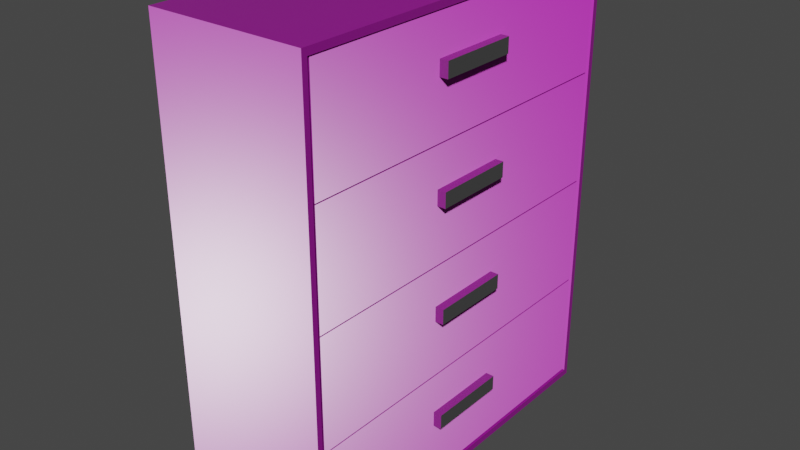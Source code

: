 # Source: dresser.blend  (saved by Blender 3.0.42; exported with 4.5.12 LTS)
import bpy
from mathutils import Matrix  # noqa: F401  (used for matrix-valued properties, if any)

bpy.ops.wm.read_factory_settings(use_empty=True)
scene = bpy.context.scene
scene.name = 'Scene'

# ---- collections
col_collection = bpy.data.collections.new('Collection'); scene.collection.children.link(col_collection)

# ---- images (referenced by path relative to the original .blend; pixels are not part of the script)
import os
ASSET_DIR = os.environ.get("B2B_ASSET_DIR", "")  # directory of the original .blend (textures are referenced by path, not embedded)
HERE = os.path.dirname(os.path.abspath(__file__))  # packed textures are extracted next to this script under _unpacked/

def load_image(name, relpath, width, height, colorspace="sRGB"):
    """Load a texture the original file referenced (path relative to the .blend, or extracted next to this script)."""
    p = next((c for c in (os.path.join(HERE, relpath), os.path.join(ASSET_DIR, relpath)) if relpath and os.path.exists(c)), "")
    if p:
        img = bpy.data.images.load(p, check_existing=True)
        img.name = name
    else:  # same state as the original file: an image datablock whose file is absent (Cycles renders it pink)
        img = bpy.data.images.new(name, width, height)
        img.source = "FILE"
        img.filepath = "//" + (relpath or name)
    img.colorspace_settings.name = colorspace
    return img
img_wood049_1k_roughness_jpg = load_image('Wood049_1K_Roughness.jpg', 'Wood049_1K_Roughness.jpg', 1024, 1024, 'Non-Color')
img_wood049_1k_normalgl_jpg = load_image('Wood049_1K_NormalGL.jpg', 'Wood049_1K_NormalGL.jpg', 1024, 1024, 'sRGB')
img_wood049_1k_color_jpg = load_image('Wood049_1K_Color.jpg', 'Wood049_1K_Color.jpg', 1024, 1024, 'sRGB')

# ---- materials (node trees are filled in below, after node groups)
mat_woodmaterial = bpy.data.materials.new('WoodMaterial')
mat_woodmaterial.alpha_threshold = 0.0
mat_woodmaterial.use_transparent_shadow = False
mat_woodmaterial.line_color = (0.0, 0.0, 0.0, 1.0)
mat_handlemetal = bpy.data.materials.new('HandleMetal')
mat_handlemetal.use_transparent_shadow = False

# ---- material node trees
mat_woodmaterial.use_nodes = True; mat_woodmaterial.node_tree.nodes.clear()
_N = mat_woodmaterial.node_tree.nodes; _L = mat_woodmaterial.node_tree.links
n0 = _N.new('ShaderNodeOutputMaterial'); n0.name = 'Material Output'; n0.location = (360, 300)
n1 = _N.new('ShaderNodeBsdfPrincipled'); n1.name = 'Principled BSDF'; n1.location = (70, 300)
n1.distribution = 'GGX'
n1.subsurface_method = 'RANDOM_WALK_SKIN'
n1.inputs[3].default_value = 1.45
n1.inputs[27].default_value = (0.0, 0.0, 0.0, 1.0)
n1.inputs[28].default_value = 1.0
n2 = _N.new('ShaderNodeTexImage'); n2.name = 'Image Texture.002'; n2.location = (-343, 93)
n2.image = img_wood049_1k_roughness_jpg
n3 = _N.new('ShaderNodeTexImage'); n3.name = 'Image Texture.001'; n3.location = (-564, -218)
n3.image = img_wood049_1k_normalgl_jpg
n4 = _N.new('ShaderNodeNormalMap'); n4.name = 'Normal Map'; n4.location = (-218, -207)
n5 = _N.new('ShaderNodeTexImage'); n5.name = 'Image Texture'; n5.location = (-470, 409)
n5.image = img_wood049_1k_color_jpg
n6 = _N.new('ShaderNodeMix'); n6.name = 'Mix'; n6.location = (-150, 355)
n6.data_type = 'RGBA'
n6.inputs[0].default_value = 0.48
n6.inputs[7].default_value = (0.08437, 0.03172, 0.00165, 1.0)
_L.new(n1.outputs[0], n0.inputs[0])
_L.new(n5.outputs[0], n6.inputs[6])
_L.new(n2.outputs[0], n1.inputs[2])
_L.new(n3.outputs[0], n4.inputs[1])
_L.new(n4.outputs[0], n1.inputs[5])
_L.new(n6.outputs[2], n1.inputs[0])
n0.is_active_output = True
mat_handlemetal.use_nodes = True; mat_handlemetal.node_tree.nodes.clear()
_N = mat_handlemetal.node_tree.nodes; _L = mat_handlemetal.node_tree.links
n0 = _N.new('ShaderNodeBsdfPrincipled'); n0.name = 'Principled BSDF'; n0.location = (10, 300)
n0.distribution = 'GGX'
n0.subsurface_method = 'RANDOM_WALK_SKIN'
n0.inputs[0].default_value = (0.5405, 0.5405, 0.5405, 1.0)
n0.inputs[1].default_value = 1.0
n0.inputs[2].default_value = 0.34
n0.inputs[3].default_value = 1.45
n0.inputs[27].default_value = (0.0, 0.0, 0.0, 1.0)
n0.inputs[28].default_value = 1.0
n1 = _N.new('ShaderNodeOutputMaterial'); n1.name = 'Material Output'; n1.location = (300, 300)
_L.new(n0.outputs[0], n1.inputs[0])
n1.is_active_output = True

# ---- world
world_world = bpy.data.worlds.new('World'); scene.world = world_world
world_world.use_nodes = True; world_world.node_tree.nodes.clear()
_N = world_world.node_tree.nodes; _L = world_world.node_tree.links
n0 = _N.new('ShaderNodeOutputWorld'); n0.name = 'World Output'; n0.location = (300, 300)
n1 = _N.new('ShaderNodeBackground'); n1.name = 'Background'; n1.location = (10, 300)
n1.inputs[0].default_value = (0.05088, 0.05088, 0.05088, 1.0)
_L.new(n1.outputs[0], n0.inputs[0])
n0.is_active_output = True
world_world.color = (0.05088, 0.05088, 0.05088)
world_world.use_sun_shadow = False
world_world.sun_shadow_jitter_overblur = 0.0

# ---- meshes
me_cube = bpy.data.meshes.new('Cube')
me_cube.from_pydata([(1.0, -2.369, 2.825), (1.0, -2.369, -2.872), (1.0, 2.369, 2.825), (1.0, 2.369, -2.872), (-1.0, -2.441, 2.913), (-1.0, -2.441, -2.96), (-1.0, 2.441, 2.913), (-1.0, 2.441, -2.96), (1.0, -2.441, 2.913), (1.0, -2.441, -2.96), (1.0, 2.441, 2.913), (1.0, 2.441, -2.96), (-0.7647, -2.369, 2.894), (-0.7647, -2.369, -2.872), (-0.7647, 2.369, 2.894), (-0.7647, 2.369, -2.872)], [], [(8, 4, 6, 10), (11, 10, 6, 7), (7, 6, 4, 5), (5, 9, 11, 7), (0, 2, 14, 12), (5, 4, 8, 9), (0, 1, 9, 8), (3, 2, 10, 11), (2, 0, 8, 10), (1, 3, 11, 9), (13, 12, 14, 15), (1, 0, 12, 13), (3, 1, 13, 15), (2, 3, 15, 14)])
_uv = me_cube.uv_layers.new(name='UVMap')
_uv.uv.foreach_set('vector', [1.098, -0.5865, 0.7082, -0.5865, 0.7082, -1.538, 1.098, -1.538, -0.2258, -0.3933, -0.2258, 0.7518, -0.6157, 0.7518, -0.6157, -0.3933, -0.5877, -1.538, -0.5877, -0.3933, -1.539, -0.3933, -1.539, -1.538, 0.7082, -0.5865, 1.098, -0.5865, 1.098, 0.3652, 0.7082, 0.3652, 1.052, 0.3652, 1.052, 1.289, 0.7082, 1.289, 0.7082, 0.3652, 0.1642, -0.3933, 0.1642, 0.7518, -0.2258, 0.7518, -0.2258, -0.3933, 0.3501, -0.4104, 0.3501, -1.521, 0.3641, -1.538, 0.3641, -0.3933, -0.5737, -1.521, -0.5737, -0.4104, -0.5877, -0.3933, -0.5877, -1.538, -0.5737, -0.4104, 0.3501, -0.4104, 0.3641, -0.3933, -0.5877, -0.3933, 0.3501, -1.521, -0.5737, -1.521, -0.5877, -1.538, 0.3641, -1.538, -0.6157, -0.3933, -0.6157, 0.7311, -1.539, 0.7311, -1.539, -0.3933, 0.3641, 0.7104, 0.3641, -0.4004, 0.7082, -0.414, 0.7082, 0.7104, 1.397, 0.3652, 1.397, 1.289, 1.052, 1.289, 1.052, 0.3652, 0.3641, -0.4275, 0.3641, -1.538, 0.7082, -1.538, 0.7082, -0.414])
me_cube.materials.append(mat_woodmaterial)
me_cube.use_remesh_preserve_volume = False
me_cube.use_remesh_preserve_attributes = False
me_cube.use_mirror_vertex_groups = False
me_cube.update()
me_cube_003 = bpy.data.meshes.new('Cube.003')
me_cube_003.from_pydata([(0.9848, -2.333, 1.416), (0.9848, 2.333, 1.416), (0.9848, 2.333, 2.824), (0.9848, -2.333, 2.824), (0.9848, -2.333, 1.416), (0.9848, 2.333, 1.416), (-0.7531, -2.333, 1.416), (-0.7531, 2.333, 1.416), (0.9194, 2.173, 2.824), (0.9194, -2.173, 2.824), (-0.6876, 2.173, 2.824), (-0.6876, -2.173, 2.824), (0.9848, 2.333, 2.824), (0.9848, -2.333, 2.824), (-0.7531, 2.333, 2.824), (-0.7531, -2.333, 2.824), (0.9194, 2.173, 1.592), (0.9194, -2.173, 1.592), (-0.6876, 2.173, 1.592), (-0.6876, -2.173, 1.592)], [], [(1, 0, 3, 2), (5, 7, 6, 4), (9, 11, 19, 17), (7, 5, 12, 14), (6, 7, 14, 15), (4, 6, 15, 13), (9, 8, 12, 13), (10, 11, 15, 14), (11, 9, 13, 15), (8, 10, 14, 12), (16, 17, 19, 18), (8, 9, 17, 16), (10, 8, 16, 18), (11, 10, 18, 19)])
_uv = me_cube_003.uv_layers.new(name='UVMap')
_uv.uv.foreach_set('vector', [0.3365, 0.7518, 0.3365, 1.662, 0.06203, 1.662, 0.06203, 0.7518, 1.397, 0.3652, 1.735, 0.3652, 1.735, 1.275, 1.397, 1.275, 2.289, 0.6786, 2.289, 0.3652, 2.529, 0.3652, 2.529, 0.6786, 1.671, 2.185, 1.671, 2.524, 1.397, 2.524, 1.397, 2.185, 2.299, -1.538, 2.299, -0.6286, 2.025, -0.6286, 2.025, -1.538, 0.9827, 2.199, 0.9827, 2.538, 0.7082, 2.538, 0.7082, 2.199, 0.04926, 1.63, 0.04926, 0.7829, 0.06203, 0.7518, 0.06203, 1.662, -0.2641, 0.7829, -0.2641, 1.63, -0.2769, 1.662, -0.2769, 0.7518, -0.2641, 1.63, 0.04926, 1.63, 0.06203, 1.662, -0.2769, 1.662, 0.04926, 0.7829, -0.2641, 0.7829, -0.2769, 0.7518, 0.06203, 0.7518, 2.049, 1.213, 2.049, 2.06, 1.735, 2.06, 1.735, 1.213, -0.6215, 0.7311, -0.6215, 1.579, -0.8617, 1.579, -0.8617, 0.7311, 2.289, 0.9919, 2.289, 0.6786, 2.529, 0.6786, 2.529, 0.9919, 2.289, 0.3652, 2.289, 1.213, 2.049, 1.213, 2.049, 0.3652])
me_cube_003.materials.append(mat_woodmaterial)
me_cube_003.materials.append(mat_handlemetal)
me_cube_003.use_remesh_preserve_volume = False
me_cube_003.use_remesh_preserve_attributes = False
me_cube_003.use_mirror_vertex_groups = False
me_cube_003.update()
me_cube_004 = bpy.data.meshes.new('Cube.004')
me_cube_004.from_pydata([(0.9848, -2.333, -0.005883), (0.9848, 2.333, -0.005883), (-0.7531, -2.333, -0.005883), (-0.7531, 2.333, -0.005883), (0.9194, 2.173, 1.402), (0.9194, -2.173, 1.402), (-0.6876, 2.173, 1.402), (-0.6876, -2.173, 1.402), (0.9848, 2.333, 1.402), (0.9848, -2.333, 1.402), (-0.7531, 2.333, 1.402), (-0.7531, -2.333, 1.402), (0.9194, 2.173, 0.1701), (0.9194, -2.173, 0.1701), (-0.6876, 2.173, 0.1701), (-0.6876, -2.173, 0.1701), (-0.7204, -2.253, 1.402), (-0.7204, 2.253, 1.402), (0.9521, 2.253, 1.402), (0.9521, -2.253, 1.402), (0.1159, 2.173, 1.402), (0.1159, -2.173, 1.402), (-0.6876, 0.0, 1.402), (0.9194, 0.0, 1.402), (0.9848, -2.333, 0.698), (-0.7531, -2.333, 0.698), (-0.7531, 2.333, 0.698), (0.9848, 2.333, 0.698), (0.1159, 2.333, 1.402), (0.1159, -2.333, 1.402), (-0.7531, 0.0, 1.402), (0.9848, 0.0, 1.402), (0.1159, 2.333, -0.005883), (0.1159, -2.333, -0.005883), (-0.7531, 0.0, -0.005883), (0.9848, 0.0, -0.005883), (0.9194, 0.0, 0.1701), (-0.6876, 0.0, 0.1701), (0.1159, -2.173, 0.1701), (0.1159, 2.173, 0.1701), (-0.6876, -2.173, 0.7859), (0.9194, -2.173, 0.7859), (0.9194, 2.173, 0.7859), (-0.6876, 2.173, 0.7859), (-0.6876, 0.0, 0.7859), (0.1159, 2.173, 0.7859), (0.9194, 0.0, 0.7859), (0.1159, 0.0, 0.1701), (0.1159, 2.253, 1.402), (0.1159, -2.253, 1.402), (-0.7204, 0.0, 1.402), (0.9521, 0.0, 1.402), (0.9848, 0.0, 0.698), (0.1159, -2.333, 0.698), (-0.7531, 0.0, 0.698), (0.1159, 2.333, 0.698), (0.1159, -2.173, 0.7859), (0.1159, 0.0, -0.005883)], [], [(57, 34, 2, 33), (56, 40, 15, 38), (55, 27, 8, 28), (54, 26, 10, 30), (53, 25, 11, 29), (52, 24, 9, 31), (51, 18, 8, 31), (50, 16, 11, 30), (49, 19, 9, 29), (48, 17, 10, 28), (47, 38, 15, 37), (46, 41, 13, 36), (45, 42, 12, 39), (44, 43, 14, 37), (40, 44, 37, 15), (7, 22, 44, 40), (22, 6, 43, 44), (43, 45, 39, 14), (6, 20, 45, 43), (20, 4, 42, 45), (42, 46, 36, 12), (4, 23, 46, 42), (23, 5, 41, 46), (39, 47, 37, 14), (12, 36, 47, 39), (36, 13, 38, 47), (18, 48, 28, 8), (4, 20, 48, 18), (20, 6, 17, 48), (16, 49, 29, 11), (7, 21, 49, 16), (21, 5, 19, 49), (17, 50, 30, 10), (6, 22, 50, 17), (22, 7, 16, 50), (19, 51, 31, 9), (5, 23, 51, 19), (23, 4, 18, 51), (27, 52, 31, 8), (1, 35, 52, 27), (35, 0, 24, 52), (24, 53, 29, 9), (0, 33, 53, 24), (33, 2, 25, 53), (25, 54, 30, 11), (2, 34, 54, 25), (34, 3, 26, 54), (26, 55, 28, 10), (3, 32, 55, 26), (32, 1, 27, 55), (41, 56, 38, 13), (5, 21, 56, 41), (21, 7, 40, 56), (35, 57, 33, 0), (1, 32, 57, 35), (32, 3, 34, 57)])
_uv = me_cube_004.uv_layers.new(name='UVMap')
_uv.uv.foreach_set('vector', [0.5335, 1.165, 0.703, 1.165, 0.703, 1.62, 0.5335, 1.62, 2.409, 1.462, 2.409, 1.305, 2.529, 1.305, 2.529, 1.462, 2.147, 2.23, 2.147, 2.06, 2.284, 2.06, 2.284, 2.23, 1.534, 1.73, 1.534, 2.185, 1.397, 2.185, 1.397, 1.73, 1.873, 2.23, 1.873, 2.06, 2.01, 2.06, 2.01, 2.23, 1.12, 1.744, 1.12, 2.199, 0.9827, 2.199, 0.9827, 1.744, -0.8681, 1.186, -0.8681, 0.7467, -0.8617, 0.7311, -0.8617, 1.186, -1.194, 1.186, -1.194, 1.625, -1.201, 1.641, -1.201, 1.186, -1.031, 1.625, -0.8681, 1.625, -0.8617, 1.641, -1.031, 1.641, -1.031, 0.7467, -1.194, 0.7467, -1.201, 0.7311, -1.031, 0.7311, 1.594, -0.1628, 1.594, 0.2609, 1.437, 0.2609, 1.437, -0.1628, 0.4842, 2.044, 0.4842, 1.62, 0.6043, 1.62, 0.6043, 2.044, 2.419, -0.4299, 2.419, -0.5865, 2.539, -0.5865, 2.539, -0.4299, -1.419, 2.065, -1.419, 1.641, -1.299, 1.641, -1.299, 2.065, -1.419, 2.488, -1.419, 2.065, -1.299, 2.065, -1.299, 2.488, -1.539, 2.488, -1.539, 2.065, -1.419, 2.065, -1.419, 2.488, -1.539, 2.065, -1.539, 1.641, -1.419, 1.641, -1.419, 2.065, 2.419, -0.2732, 2.419, -0.4299, 2.539, -0.4299, 2.539, -0.2732, 2.299, -0.2732, 2.299, -0.4299, 2.419, -0.4299, 2.419, -0.2732, 2.299, -0.4299, 2.299, -0.5865, 2.419, -0.5865, 2.419, -0.4299, 0.4842, 2.468, 0.4842, 2.044, 0.6043, 2.044, 0.6043, 2.468, 0.3641, 2.468, 0.3641, 2.044, 0.4842, 2.044, 0.4842, 2.468, 0.3641, 2.044, 0.3641, 1.62, 0.4842, 1.62, 0.4842, 2.044, 1.594, -0.5865, 1.594, -0.1628, 1.437, -0.1628, 1.437, -0.5865, 1.75, -0.5865, 1.75, -0.1628, 1.594, -0.1628, 1.594, -0.5865, 1.75, -0.1628, 1.75, 0.2609, 1.594, 0.2609, 1.594, -0.1628, -0.8681, 0.7467, -1.031, 0.7467, -1.031, 0.7311, -0.8617, 0.7311, -0.8745, 0.7622, -1.031, 0.7622, -1.031, 0.7467, -0.8681, 0.7467, -1.031, 0.7622, -1.188, 0.7622, -1.194, 0.7467, -1.031, 0.7467, -1.194, 1.625, -1.031, 1.625, -1.031, 1.641, -1.201, 1.641, -1.188, 1.61, -1.031, 1.61, -1.031, 1.625, -1.194, 1.625, -1.031, 1.61, -0.8745, 1.61, -0.8681, 1.625, -1.031, 1.625, -1.194, 0.7467, -1.194, 1.186, -1.201, 1.186, -1.201, 0.7311, -1.188, 0.7622, -1.188, 1.186, -1.194, 1.186, -1.194, 0.7467, -1.188, 1.186, -1.188, 1.61, -1.194, 1.625, -1.194, 1.186, -0.8681, 1.625, -0.8681, 1.186, -0.8617, 1.186, -0.8617, 1.641, -0.8745, 1.61, -0.8745, 1.186, -0.8681, 1.186, -0.8681, 1.625, -0.8745, 1.186, -0.8745, 0.7622, -0.8681, 0.7467, -0.8681, 1.186, 1.12, 1.289, 1.12, 1.744, 0.9827, 1.744, 0.9827, 1.289, 1.257, 1.289, 1.257, 1.744, 1.12, 1.744, 1.12, 1.289, 1.257, 1.744, 1.257, 2.199, 1.12, 2.199, 1.12, 1.744, 1.873, 2.399, 1.873, 2.23, 2.01, 2.23, 2.01, 2.399, 1.735, 2.399, 1.735, 2.23, 1.873, 2.23, 1.873, 2.399, 1.735, 2.23, 1.735, 2.06, 1.873, 2.06, 1.873, 2.23, 1.534, 1.275, 1.534, 1.73, 1.397, 1.73, 1.397, 1.275, 1.671, 1.275, 1.671, 1.73, 1.534, 1.73, 1.534, 1.275, 1.671, 1.73, 1.671, 2.185, 1.534, 2.185, 1.534, 1.73, 2.147, 2.399, 2.147, 2.23, 2.284, 2.23, 2.284, 2.399, 2.01, 2.399, 2.01, 2.23, 2.147, 2.23, 2.147, 2.399, 2.01, 2.23, 2.01, 2.06, 2.147, 2.06, 2.147, 2.23, 2.409, 1.619, 2.409, 1.462, 2.529, 1.462, 2.529, 1.619, 2.289, 1.619, 2.289, 1.462, 2.409, 1.462, 2.409, 1.619, 2.289, 1.462, 2.289, 1.305, 2.409, 1.305, 2.409, 1.462, 0.3641, 1.165, 0.5335, 1.165, 0.5335, 1.62, 0.3641, 1.62, 0.3641, 0.7104, 0.5335, 0.7104, 0.5335, 1.165, 0.3641, 1.165, 0.5335, 0.7104, 0.703, 0.7104, 0.703, 1.165, 0.5335, 1.165])
me_cube_004.materials.append(mat_woodmaterial)
me_cube_004.materials.append(mat_handlemetal)
me_cube_004.use_remesh_preserve_volume = False
me_cube_004.use_remesh_preserve_attributes = False
me_cube_004.use_mirror_vertex_groups = False
me_cube_004.update()
me_cube_005 = bpy.data.meshes.new('Cube.005')
me_cube_005.from_pydata([(0.9848, -2.333, -1.428), (0.9848, 2.333, -1.428), (-0.7531, -2.333, -1.428), (-0.7531, 2.333, -1.428), (0.9194, 2.173, -0.01996), (0.9194, -2.173, -0.01996), (-0.6876, 2.173, -0.01996), (-0.6876, -2.173, -0.01996), (0.9848, 2.333, -0.01996), (0.9848, -2.333, -0.01996), (-0.7531, 2.333, -0.01996), (-0.7531, -2.333, -0.01996), (0.9194, 2.173, -1.252), (0.9194, -2.173, -1.252), (-0.6876, 2.173, -1.252), (-0.6876, -2.173, -1.252)], [], [(1, 3, 2, 0), (5, 7, 15, 13), (3, 1, 8, 10), (2, 3, 10, 11), (0, 2, 11, 9), (1, 0, 9, 8), (5, 4, 8, 9), (6, 7, 11, 10), (7, 5, 9, 11), (4, 6, 10, 8), (12, 13, 15, 14), (4, 5, 13, 12), (6, 4, 12, 14), (7, 6, 14, 15)])
_uv = me_cube_005.uv_layers.new(name='UVMap')
_uv.uv.foreach_set('vector', [-0.6157, 0.7518, -0.2769, 0.7518, -0.2769, 1.662, -0.6157, 1.662, 2.289, 1.932, 2.289, 1.619, 2.529, 1.619, 2.529, 1.932, -0.3756, 2.339, -0.3756, 2.0, -0.1011, 2.0, -0.1011, 2.339, 0.9827, 1.289, 0.9827, 2.199, 0.7082, 2.199, 0.7082, 1.289, -0.1011, 2.339, -0.1011, 2.0, 0.1734, 2.0, 0.1734, 2.339, 2.299, -0.5865, 2.299, 0.3232, 2.025, 0.3232, 2.025, -0.5865, 1.424, 0.292, 1.424, -0.5554, 1.437, -0.5865, 1.437, 0.3232, 1.111, -0.5554, 1.111, 0.292, 1.098, 0.3232, 1.098, -0.5865, 1.111, 0.292, 1.424, 0.292, 1.437, 0.3232, 1.098, 0.3232, 1.424, -0.5554, 1.111, -0.5554, 1.098, -0.5865, 1.437, -0.5865, 2.049, 0.3652, 2.049, 1.213, 1.735, 1.213, 1.735, 0.3652, -0.6157, 2.509, -0.6157, 1.662, -0.3756, 1.662, -0.3756, 2.509, 2.289, 1.305, 2.289, 0.9919, 2.529, 0.9919, 2.529, 1.305, -1.299, 2.488, -1.299, 1.641, -1.059, 1.641, -1.059, 2.488])
me_cube_005.materials.append(mat_woodmaterial)
me_cube_005.materials.append(mat_handlemetal)
me_cube_005.use_remesh_preserve_volume = False
me_cube_005.use_remesh_preserve_attributes = False
me_cube_005.use_mirror_vertex_groups = False
me_cube_005.update()
me_cube_006 = bpy.data.meshes.new('Cube.006')
me_cube_006.from_pydata([(0.9848, -2.333, -2.849), (0.9848, 2.333, -2.849), (-0.7531, -2.333, -2.849), (-0.7531, 2.333, -2.849), (0.9194, 2.173, -1.442), (0.9194, -2.173, -1.442), (-0.6876, 2.173, -1.442), (-0.6876, -2.173, -1.442), (0.9848, 2.333, -1.442), (0.9848, -2.333, -1.442), (-0.7531, 2.333, -1.442), (-0.7531, -2.333, -1.442), (0.9194, 2.173, -2.673), (0.9194, -2.173, -2.673), (-0.6876, 2.173, -2.673), (-0.6876, -2.173, -2.673)], [], [(1, 3, 2, 0), (5, 7, 15, 13), (3, 1, 8, 10), (2, 3, 10, 11), (0, 2, 11, 9), (1, 0, 9, 8), (5, 4, 8, 9), (6, 7, 11, 10), (7, 5, 9, 11), (4, 6, 10, 8), (12, 13, 15, 14), (4, 5, 13, 12), (6, 4, 12, 14), (7, 6, 14, 15)])
_uv = me_cube_006.uv_layers.new(name='UVMap')
_uv.uv.foreach_set('vector', [-1.539, 0.7311, -1.201, 0.7311, -1.201, 1.641, -1.539, 1.641, 1.017, 2.512, 1.017, 2.199, 1.257, 2.199, 1.257, 2.512, -0.3756, 2.0, -0.3756, 1.662, -0.1011, 1.662, -0.1011, 2.0, 2.025, -1.538, 2.025, -0.6286, 1.75, -0.6286, 1.75, -1.538, -0.1011, 2.0, -0.1011, 1.662, 0.1734, 1.662, 0.1734, 2.0, 2.025, -0.5865, 2.025, 0.3232, 1.75, 0.3232, 1.75, -0.5865, 1.424, -0.6597, 1.424, -1.507, 1.437, -1.538, 1.437, -0.6286, 1.111, -1.507, 1.111, -0.6597, 1.098, -0.6286, 1.098, -1.538, 1.111, -0.6597, 1.424, -0.6597, 1.437, -0.6286, 1.098, -0.6286, 1.424, -1.507, 1.111, -1.507, 1.098, -1.538, 1.437, -1.538, 1.75, -1.538, 1.75, -0.6909, 1.437, -0.6909, 1.437, -1.538, -0.8617, 2.426, -0.8617, 1.579, -0.6215, 1.579, -0.6215, 2.426, 2.284, 2.373, 2.284, 2.06, 2.525, 2.06, 2.525, 2.373, 2.049, 2.06, 2.049, 1.213, 2.289, 1.213, 2.289, 2.06])
me_cube_006.materials.append(mat_woodmaterial)
me_cube_006.materials.append(mat_handlemetal)
me_cube_006.use_remesh_preserve_volume = False
me_cube_006.use_remesh_preserve_attributes = False
me_cube_006.use_mirror_vertex_groups = False
me_cube_006.update()
me_cube_001 = bpy.data.meshes.new('Cube.001')
me_cube_001.from_pydata([(0.9554, -0.5163, 0.7084), (0.9554, -0.5163, 0.9), (0.9554, 0.5163, 0.7084), (0.9554, 0.5163, 0.9), (1.092, -0.5163, 0.7084), (1.092, -0.5163, 0.9), (1.092, 0.5163, 0.7084), (1.092, 0.5163, 0.9), (0.9554, 0.0, 0.7084), (0.9554, -0.5163, 0.8042), (0.9554, 0.0, 0.9), (0.9554, 0.5163, 0.8042), (1.023, 0.5163, 0.7084), (1.023, 0.5163, 0.9), (1.092, 0.5163, 0.8042), (1.092, 0.0, 0.7084), (1.092, 0.0, 0.9), (1.092, -0.5163, 0.8042), (1.023, -0.5163, 0.7084), (1.023, -0.5163, 0.9), (1.023, 0.0, 0.9), (1.023, 0.0, 0.7084), (1.023, -0.5163, 0.8042), (1.092, 0.0, 0.8042), (1.023, 0.5163, 0.8042), (0.9554, 0.0, 0.8042)], [], [(25, 10, 3, 11), (24, 13, 7, 14), (23, 16, 5, 17), (22, 19, 1, 9), (21, 15, 4, 18), (20, 10, 1, 19), (2, 11, 24, 12), (12, 24, 14, 6), (14, 7, 16, 23), (6, 14, 23, 15), (15, 23, 17, 4), (17, 5, 19, 22), (4, 17, 22, 18), (18, 22, 9, 0), (12, 6, 15, 21), (2, 12, 21, 8), (8, 21, 18, 0), (13, 3, 10, 20), (7, 13, 20, 16), (16, 20, 19, 5), (11, 3, 13, 24), (8, 25, 11, 2), (0, 9, 25, 8), (9, 1, 10, 25)])
me_cube_001.polygons.foreach_set('material_index', [1, 1, 1, 1, 1, 1, 1, 1, 1, 1, 1, 1, 1, 1, 1, 1, 1, 1, 1, 1, 1, 1, 1, 1])
_uv = me_cube_001.uv_layers.new(name='UVMap')
_uv.uv.foreach_set('vector', [0.1829, -0.09122, 0.1642, -0.09122, 0.1642, -0.1919, 0.1829, -0.1919, 0.2306, 0.2295, 0.2306, 0.2482, 0.2174, 0.2482, 0.2174, 0.2295, 0.2203, -0.2926, 0.2016, -0.2926, 0.2016, -0.3933, 0.2203, -0.3933, 0.2572, 0.2669, 0.2572, 0.2855, 0.2439, 0.2855, 0.2439, 0.2669, 0.3319, 0.1101, 0.3452, 0.1101, 0.3452, 0.2108, 0.3319, 0.2108, 0.3427, -0.2926, 0.356, -0.2926, 0.356, -0.1919, 0.3427, -0.1919, 0.2439, 0.2108, 0.2439, 0.2295, 0.2306, 0.2295, 0.2306, 0.2108, 0.2306, 0.2108, 0.2306, 0.2295, 0.2174, 0.2295, 0.2174, 0.2108, 0.2203, -0.1919, 0.2016, -0.1919, 0.2016, -0.2926, 0.2203, -0.2926, 0.2389, -0.1919, 0.2203, -0.1919, 0.2203, -0.2926, 0.2389, -0.2926, 0.2389, -0.2926, 0.2203, -0.2926, 0.2203, -0.3933, 0.2389, -0.3933, 0.2705, 0.2669, 0.2705, 0.2855, 0.2572, 0.2855, 0.2572, 0.2669, 0.2705, 0.2482, 0.2705, 0.2669, 0.2572, 0.2669, 0.2572, 0.2482, 0.2572, 0.2482, 0.2572, 0.2669, 0.2439, 0.2669, 0.2439, 0.2482, 0.3319, 0.009466, 0.3452, 0.009466, 0.3452, 0.1101, 0.3319, 0.1101, 0.3186, 0.009466, 0.3319, 0.009466, 0.3319, 0.1101, 0.3186, 0.1101, 0.3186, 0.1101, 0.3319, 0.1101, 0.3319, 0.2108, 0.3186, 0.2108, 0.3427, -0.3933, 0.356, -0.3933, 0.356, -0.2926, 0.3427, -0.2926, 0.3294, -0.3933, 0.3427, -0.3933, 0.3427, -0.2926, 0.3294, -0.2926, 0.3294, -0.2926, 0.3427, -0.2926, 0.3427, -0.1919, 0.3294, -0.1919, 0.2439, 0.2295, 0.2439, 0.2482, 0.2306, 0.2482, 0.2306, 0.2295, 0.2016, -0.09122, 0.1829, -0.09122, 0.1829, -0.1919, 0.2016, -0.1919, 0.2016, 0.009466, 0.1829, 0.009466, 0.1829, -0.09122, 0.2016, -0.09122, 0.1829, 0.009466, 0.1642, 0.009466, 0.1642, -0.09122, 0.1829, -0.09122])
me_cube_001.materials.append(mat_woodmaterial)
me_cube_001.materials.append(mat_handlemetal)
me_cube_001.use_remesh_preserve_volume = False
me_cube_001.use_remesh_preserve_attributes = False
me_cube_001.use_mirror_vertex_groups = False
me_cube_001.update()
me_cube_002 = bpy.data.meshes.new('Cube.002')
me_cube_002.from_pydata([(0.9554, -0.5163, 2.13), (0.9554, -0.5163, 2.322), (0.9554, 0.5163, 2.13), (0.9554, 0.5163, 2.322), (1.092, -0.5163, 2.13), (1.092, -0.5163, 2.322), (1.092, 0.5163, 2.13), (1.092, 0.5163, 2.322)], [], [(0, 1, 3, 2), (2, 3, 7, 6), (6, 7, 5, 4), (4, 5, 1, 0), (2, 6, 4, 0), (7, 3, 1, 5)])
me_cube_002.polygons.foreach_set('material_index', [1, 1, 1, 1, 1, 1])
_uv = me_cube_002.uv_layers.new(name='UVMap')
_uv.uv.foreach_set('vector', [0.2763, -0.1919, 0.2389, -0.1919, 0.2389, -0.3933, 0.2763, -0.3933, 0.2439, 0.2482, 0.2439, 0.2855, 0.2174, 0.2855, 0.2174, 0.2482, 0.2389, 0.2108, 0.2016, 0.2108, 0.2016, 0.009467, 0.2389, 0.009467, 0.297, 0.2482, 0.297, 0.2855, 0.2705, 0.2855, 0.2705, 0.2482, 0.1642, 0.2108, 0.1908, 0.2108, 0.1908, 0.4122, 0.1642, 0.4122, 0.3028, -0.3933, 0.3294, -0.3933, 0.3294, -0.1919, 0.3028, -0.1919])
me_cube_002.materials.append(mat_woodmaterial)
me_cube_002.materials.append(mat_handlemetal)
me_cube_002.use_remesh_preserve_volume = False
me_cube_002.use_remesh_preserve_attributes = False
me_cube_002.use_mirror_vertex_groups = False
me_cube_002.update()
me_cube_007 = bpy.data.meshes.new('Cube.007')
me_cube_007.from_pydata([(0.9554, -0.5163, -0.7133), (0.9554, -0.5163, -0.5218), (0.9554, 0.5163, -0.7133), (0.9554, 0.5163, -0.5218), (1.092, -0.5163, -0.7133), (1.092, -0.5163, -0.5218), (1.092, 0.5163, -0.7133), (1.092, 0.5163, -0.5218)], [], [(0, 1, 3, 2), (2, 3, 7, 6), (6, 7, 5, 4), (4, 5, 1, 0), (2, 6, 4, 0), (7, 3, 1, 5)])
me_cube_007.polygons.foreach_set('material_index', [1, 1, 1, 1, 1, 1])
_uv = me_cube_007.uv_layers.new(name='UVMap')
_uv.uv.foreach_set('vector', [0.2016, 0.2108, 0.1642, 0.2108, 0.1642, 0.009467, 0.2016, 0.009467, 0.2705, 0.2108, 0.2705, 0.2482, 0.2439, 0.2482, 0.2439, 0.2108, 0.2389, 0.009466, 0.2016, 0.009466, 0.2016, -0.1919, 0.2389, -0.1919, 0.2174, 0.2482, 0.2174, 0.2855, 0.1908, 0.2855, 0.1908, 0.2482, 0.2763, -0.3933, 0.3028, -0.3933, 0.3028, -0.1919, 0.2763, -0.1919, 0.2921, 0.009467, 0.3186, 0.009467, 0.3186, 0.2108, 0.2921, 0.2108])
me_cube_007.materials.append(mat_woodmaterial)
me_cube_007.materials.append(mat_handlemetal)
me_cube_007.use_remesh_preserve_volume = False
me_cube_007.use_remesh_preserve_attributes = False
me_cube_007.use_mirror_vertex_groups = False
me_cube_007.update()
me_cube_008 = bpy.data.meshes.new('Cube.008')
me_cube_008.from_pydata([(0.9554, -0.5163, -2.135), (0.9554, -0.5163, -1.944), (0.9554, 0.5163, -2.135), (0.9554, 0.5163, -1.944), (1.092, -0.5163, -2.135), (1.092, -0.5163, -1.944), (1.092, 0.5163, -2.135), (1.092, 0.5163, -1.944)], [], [(0, 1, 3, 2), (2, 3, 7, 6), (6, 7, 5, 4), (4, 5, 1, 0), (2, 6, 4, 0), (7, 3, 1, 5)])
me_cube_008.polygons.foreach_set('material_index', [1, 1, 1, 1, 1, 1])
_uv = me_cube_008.uv_layers.new(name='UVMap')
_uv.uv.foreach_set('vector', [0.2763, 0.009466, 0.2389, 0.009466, 0.2389, -0.1919, 0.2763, -0.1919, 0.297, 0.2108, 0.297, 0.2482, 0.2705, 0.2482, 0.2705, 0.2108, 0.2016, -0.1919, 0.1642, -0.1919, 0.1642, -0.3933, 0.2016, -0.3933, 0.2174, 0.2108, 0.2174, 0.2482, 0.1908, 0.2482, 0.1908, 0.2108, 0.2655, 0.009466, 0.2921, 0.009466, 0.2921, 0.2108, 0.2655, 0.2108, 0.2389, 0.009467, 0.2655, 0.009467, 0.2655, 0.2108, 0.2389, 0.2108])
me_cube_008.materials.append(mat_woodmaterial)
me_cube_008.materials.append(mat_handlemetal)
me_cube_008.use_remesh_preserve_volume = False
me_cube_008.use_remesh_preserve_attributes = False
me_cube_008.use_mirror_vertex_groups = False
me_cube_008.update()

# ---- objects
ob_dresser = bpy.data.objects.new('Dresser', me_cube)
ob_drawer_001 = bpy.data.objects.new('Drawer.001', me_cube_003)
ob_drawer_002 = bpy.data.objects.new('Drawer.002', me_cube_004)
ob_drawer_003 = bpy.data.objects.new('Drawer.003', me_cube_005)
ob_drawer_004 = bpy.data.objects.new('Drawer.004', me_cube_006)
ob_handle_002 = bpy.data.objects.new('Handle.002', me_cube_001)
ob_handle_001 = bpy.data.objects.new('Handle.001', me_cube_002)
ob_handle_003 = bpy.data.objects.new('Handle.003', me_cube_007)
ob_handle_004 = bpy.data.objects.new('Handle.004', me_cube_008)

# ---- transforms, parenting, visibility, modifiers, constraints
ob_dresser.location = (0.0, 0.0, 0.0)
ob_dresser.lock_rotations_4d = False
ob_dresser.empty_display_type = 'ARROWS'
ob_dresser.lineart.crease_threshold = 0.0
ob_drawer_001.parent = ob_dresser
ob_drawer_001.location = (0.0, 0.0, 0.0)
ob_drawer_001.lock_location = (False, True, True)
ob_drawer_001.lock_rotation = (True, True, True)
ob_drawer_001.lock_rotations_4d = False
ob_drawer_001.lock_scale = (True, True, True)
ob_drawer_001.empty_display_type = 'ARROWS'
ob_drawer_001.lineart.crease_threshold = 0.0
ob_drawer_002.parent = ob_dresser
ob_drawer_002.location = (0.0, 0.0, 0.0)
ob_drawer_002.lock_location = (False, True, True)
ob_drawer_002.lock_rotation = (True, True, True)
ob_drawer_002.lock_rotations_4d = False
ob_drawer_002.lock_scale = (True, True, True)
ob_drawer_002.empty_display_type = 'ARROWS'
ob_drawer_002.lineart.crease_threshold = 0.0
ob_drawer_003.parent = ob_dresser
ob_drawer_003.location = (0.0, 0.0, 0.0)
ob_drawer_003.lock_location = (False, True, True)
ob_drawer_003.lock_rotation = (True, True, True)
ob_drawer_003.lock_rotations_4d = False
ob_drawer_003.lock_scale = (True, True, True)
ob_drawer_003.empty_display_type = 'ARROWS'
ob_drawer_003.lineart.crease_threshold = 0.0
ob_drawer_004.parent = ob_dresser
ob_drawer_004.location = (0.0, 0.0, 0.0)
ob_drawer_004.lock_location = (False, True, True)
ob_drawer_004.lock_rotation = (True, True, True)
ob_drawer_004.lock_rotations_4d = False
ob_drawer_004.lock_scale = (True, True, True)
ob_drawer_004.empty_display_type = 'ARROWS'
ob_drawer_004.lineart.crease_threshold = 0.0
ob_handle_002.parent = ob_drawer_002
ob_handle_002.location = (0.0, 0.0, 0.0)
ob_handle_002.lock_location = (False, True, True)
ob_handle_002.lock_rotation = (True, True, True)
ob_handle_002.lock_rotations_4d = False
ob_handle_002.lock_scale = (True, True, True)
ob_handle_002.empty_display_type = 'ARROWS'
ob_handle_002.lineart.crease_threshold = 0.0
ob_handle_001.parent = ob_drawer_001
ob_handle_001.location = (0.0, 0.0, 0.0)
ob_handle_001.lock_location = (False, True, True)
ob_handle_001.lock_rotation = (True, True, True)
ob_handle_001.lock_rotations_4d = False
ob_handle_001.lock_scale = (True, True, True)
ob_handle_001.empty_display_type = 'ARROWS'
ob_handle_001.lineart.crease_threshold = 0.0
ob_handle_003.parent = ob_drawer_003
ob_handle_003.location = (0.0, 0.0, 0.0)
ob_handle_003.lock_location = (False, True, True)
ob_handle_003.lock_rotation = (True, True, True)
ob_handle_003.lock_rotations_4d = False
ob_handle_003.lock_scale = (True, True, True)
ob_handle_003.empty_display_type = 'ARROWS'
ob_handle_003.lineart.crease_threshold = 0.0
ob_handle_004.parent = ob_drawer_004
ob_handle_004.location = (0.0, 0.0, 0.0)
ob_handle_004.lock_location = (False, True, True)
ob_handle_004.lock_rotation = (True, True, True)
ob_handle_004.lock_rotations_4d = False
ob_handle_004.lock_scale = (True, True, True)
ob_handle_004.empty_display_type = 'ARROWS'
ob_handle_004.lineart.crease_threshold = 0.0

# ---- collection membership
col_collection.objects.link(ob_dresser)
col_collection.objects.link(ob_drawer_001)
col_collection.objects.link(ob_drawer_002)
col_collection.objects.link(ob_drawer_003)
col_collection.objects.link(ob_drawer_004)
col_collection.objects.link(ob_handle_002)
col_collection.objects.link(ob_handle_001)
col_collection.objects.link(ob_handle_003)
col_collection.objects.link(ob_handle_004)

# ---- scene / render settings (as saved in the file)
scene.frame_start = 1; scene.frame_end = 30; scene.frame_set(0)
scene.render.engine = 'BLENDER_EEVEE_NEXT'
scene.cycles.sampling_pattern = 'TABULATED_SOBOL'
scene.cycles.use_light_tree = False
scene.view_settings.view_transform = 'Filmic'
bpy.context.view_layer.update()

# ---- added for rendering (the .blend has no active camera and no usable light): camera, sun
cam_auto = bpy.data.cameras.new('AutoCamera')
cam_auto.lens = 50.0
cam_auto.sensor_width = 36.0
cam_auto.clip_end = 1000.0
ob_auto_camera = bpy.data.objects.new('AutoCamera', cam_auto)
scene.collection.objects.link(ob_auto_camera)
ob_auto_camera.location = (7.37124, -8.79053, 5.83693)
ob_auto_camera.rotation_euler = (1.09748, -7.21219e-08, 0.694738)
scene.camera = ob_auto_camera
light_auto_sun = bpy.data.lights.new('AutoSun', 'SUN')
light_auto_sun.energy = 3.0
light_auto_sun.angle = 0.0523599
ob_auto_sun = bpy.data.objects.new('AutoSun', light_auto_sun)
scene.collection.objects.link(ob_auto_sun)
ob_auto_sun.rotation_euler = (0.872665, 0.174533, 0.523599)
bpy.context.view_layer.update()
